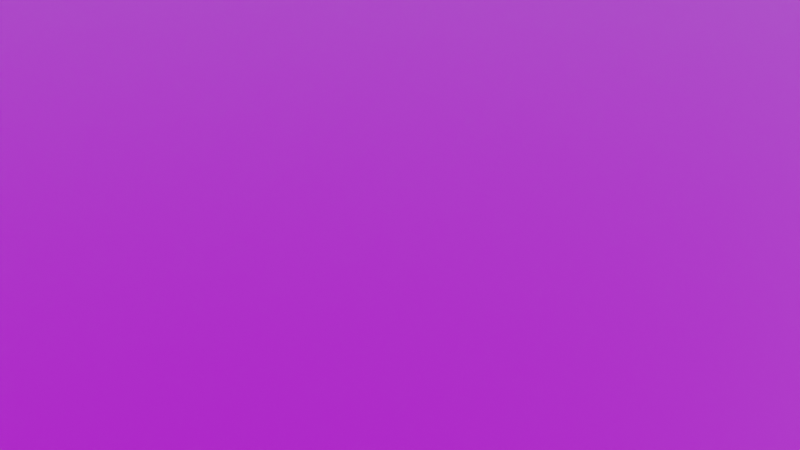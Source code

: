 # Source: mesh_terrain.blend  (saved by Blender 2.80.41; exported with 4.5.12 LTS)
import bpy
from mathutils import Matrix  # noqa: F401  (used for matrix-valued properties, if any)

bpy.ops.wm.read_factory_settings(use_empty=True)
scene = bpy.context.scene
scene.name = 'Scene'

# ---- collections
col_collection = bpy.data.collections.new('Collection'); scene.collection.children.link(col_collection)

# ---- images (referenced by path relative to the original .blend; pixels are not part of the script)
import os
ASSET_DIR = os.environ.get("B2B_ASSET_DIR", "")  # directory of the original .blend (textures are referenced by path, not embedded)
HERE = os.path.dirname(os.path.abspath(__file__))  # packed textures are extracted next to this script under _unpacked/

def load_image(name, relpath, width, height, colorspace="sRGB"):
    """Load a texture the original file referenced (path relative to the .blend, or extracted next to this script)."""
    p = next((c for c in (os.path.join(HERE, relpath), os.path.join(ASSET_DIR, relpath)) if relpath and os.path.exists(c)), "")
    if p:
        img = bpy.data.images.load(p, check_existing=True)
        img.name = name
    else:  # same state as the original file: an image datablock whose file is absent (Cycles renders it pink)
        img = bpy.data.images.new(name, width, height)
        img.source = "FILE"
        img.filepath = "//" + (relpath or name)
    img.colorspace_settings.name = colorspace
    return img
img_base_png = load_image('base.png', 'Bundled/base.png', 1024, 1024, 'sRGB')

# ---- materials (node trees are filled in below, after node groups)
mat_terrain = bpy.data.materials.new('Terrain')
mat_terrain.use_transparent_shadow = False
mat_terrain.roughness = 0.25

# ---- material node trees
mat_terrain.use_nodes = True; mat_terrain.node_tree.nodes.clear()
_N = mat_terrain.node_tree.nodes; _L = mat_terrain.node_tree.links
n0 = _N.new('ShaderNodeOutputMaterial'); n0.name = 'Material Output'; n0.location = (300, 300)
n1 = _N.new('ShaderNodeDisplacement'); n1.name = 'Displacement'; n1.location = (-200, 100)
n1.space = 'WORLD'
n1.inputs[2].default_value = 4.0
n2 = _N.new('ShaderNodeBump'); n2.name = 'Bump'; n2.location = (-200, -200)
n2.inputs[0].default_value = 15.0
n2.inputs[1].default_value = 1.0
n2.inputs[2].default_value = 1.0
n3 = _N.new('ShaderNodeBsdfPrincipled'); n3.name = 'Principled BSDF'; n3.location = (10, 300)
n3.distribution = 'GGX'
n3.subsurface_method = 'BURLEY'
n3.inputs[3].default_value = 1.45
n4 = _N.new('ShaderNodeTexImage'); n4.name = '_TerrainHeight'; n4.location = (-600, 100)
n4.label = '_TerrainHeight'
n4.interpolation = 'Closest'
n4.extension = 'EXTEND'
n5 = _N.new('ShaderNodeTexImage'); n5.name = 'Image Texture'; n5.location = (-600, 369)
n5.image = img_base_png
_L.new(n3.outputs[0], n0.inputs[0])
_L.new(n1.outputs[0], n0.inputs[2])
_L.new(n4.outputs[0], n1.inputs[0])
_L.new(n4.outputs[0], n2.inputs[3])
_L.new(n2.outputs[0], n3.inputs[5])
_L.new(n5.outputs[0], n3.inputs[0])
n0.is_active_output = True

# ---- world
world_world = bpy.data.worlds.new('World'); scene.world = world_world
world_world.use_nodes = True; world_world.node_tree.nodes.clear()
_N = world_world.node_tree.nodes; _L = world_world.node_tree.links
n0 = _N.new('ShaderNodeOutputWorld'); n0.name = 'World Output'; n0.location = (300, 300)
n1 = _N.new('ShaderNodeBackground'); n1.name = 'Background'; n1.location = (10, 300)
n1.inputs[1].default_value = 4.0
n2 = _N.new('ShaderNodeTexSky'); n2.name = 'Sky Texture'; n2.location = (-245, 314)
n2.sky_type = 'HOSEK_WILKIE'
n2.sun_elevation = 1.571
_L.new(n1.outputs[0], n0.inputs[0])
_L.new(n2.outputs[0], n1.inputs[0])
n0.is_active_output = True
world_world.color = (0.05088, 0.05088, 0.05088)
world_world.use_sun_shadow = False
world_world.sun_shadow_jitter_overblur = 0.0

# ---- cameras
cam_camera = bpy.data.cameras.new('Camera')
cam_camera.clip_end = 30.0
cam_camera.ortho_scale = 7.314
cam_camera.dof.focus_distance = 0.0
cam_camera.dof.aperture_fstop = 128.0

# ---- lights
light_light = bpy.data.lights.new('Light', 'SUN')
light_light.transmission_factor = 0.0
light_light.cutoff_distance = 30.0
light_light.angle = 0.1993
light_light.energy = 4.0
light_light.shadow_buffer_clip_start = 1.001
light_light.shadow_soft_size = 0.1
light_light.shadow_cascade_max_distance = 1000.0

# ---- meshes
me_plane = bpy.data.meshes.new('Plane')
me_plane.from_pydata([(-1.0, -1.0, 0.0), (1.0, -1.0, 0.0), (-1.0, 1.0, 0.0), (1.0, 1.0, 0.0)], [], [(0, 1, 3, 2)])
me_plane.polygons.foreach_set('use_smooth', [True] * 1)
_uv = me_plane.uv_layers.new(name='UVMap')
_uv.uv.foreach_set('vector', [0.0, 0.0, 1.0, 0.0, 1.0, 1.0, 0.0, 1.0])
me_plane.materials.append(mat_terrain)
me_plane.use_remesh_preserve_volume = False
me_plane.use_remesh_preserve_attributes = False
me_plane.use_mirror_vertex_groups = False
me_plane.update()

# ---- objects
ob_terrain = bpy.data.objects.new('Terrain', None)
ob_light = bpy.data.objects.new('Light', light_light)
ob_camera = bpy.data.objects.new('Camera', cam_camera)
ob_terrain_01 = bpy.data.objects.new('Terrain.01', me_plane)

# ---- transforms, parenting, visibility, modifiers, constraints
ob_terrain.location = (0.0, 0.0, 0.0)
ob_terrain.lineart.crease_threshold = 0.0
ob_light.location = (4.076, 6.839, 6.264)
ob_light.rotation_euler = (1.335, 0.3056, -3.419)
ob_light.lock_rotations_4d = False
ob_light.empty_display_type = 'ARROWS'
ob_light.color = (0.0, 0.0, 0.0, 0.0)
ob_light.lineart.crease_threshold = 0.0
ob_camera.location = (7.359, -6.926, 4.958)
ob_camera.rotation_euler = (1.109, -0.0, 0.8149)
ob_camera.lock_rotations_4d = False
ob_camera.empty_display_type = 'ARROWS'
ob_camera.color = (0.0, 0.0, 0.0, 0.0)
ob_camera.display_type = 'WIRE'
ob_camera.lineart.crease_threshold = 0.0
ob_terrain_01.parent = ob_terrain
ob_terrain_01.location = (0.0, 0.0, 0.0)
ob_terrain_01.scale = (8.0, -8.0, 4.0)
ob_terrain_01.lineart.crease_threshold = 0.0
_m = ob_terrain_01.modifiers.new('Subdivision', 'SUBSURF')
_m.uv_smooth = 'PRESERVE_CORNERS'
_m.subdivision_type = 'SIMPLE'
_m.levels = 10
_m.render_levels = 10
_m.show_only_control_edges = False
_m = ob_terrain_01.modifiers.new('Displace', 'DISPLACE')
_m.texture_coords = 'UV'

# ---- collection membership
scene.collection.objects.link(ob_terrain)
col_collection.objects.link(ob_light)
col_collection.objects.link(ob_camera)
col_collection.objects.link(ob_terrain_01)

# ---- scene / render settings (as saved in the file)
scene.camera = ob_camera
scene.frame_start = 1; scene.frame_end = 250; scene.frame_set(1)
scene.render.engine = 'BLENDER_EEVEE_NEXT'
scene.render.resolution_x = 1280
scene.render.resolution_y = 720
scene.render.motion_blur_shutter = 1.0
scene.cycles.use_denoising = False
scene.cycles.samples = 128
scene.cycles.sampling_pattern = 'TABULATED_SOBOL'
scene.cycles.use_adaptive_sampling = False
scene.cycles.use_light_tree = False
scene.view_settings.view_transform = 'Filmic'
bpy.context.view_layer.update()
